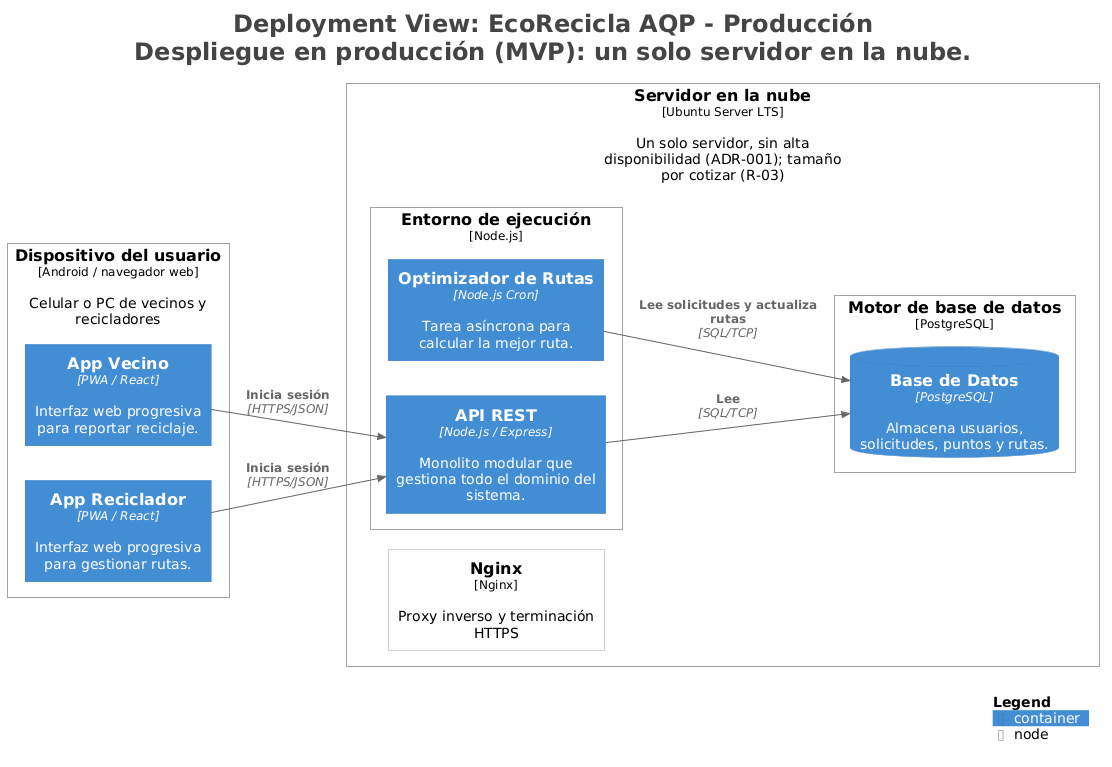

The diagram above was rendered by PlantUML. Its source (embedded in the PNG):
@startuml
title <size:24>Deployment View: EcoRecicla AQP - Producción</size>\n<size:24>Despliegue en producción (MVP): un solo servidor en la nube.</size>

set separator none
left to right direction

<style>
  root {
    BackgroundColor: #ffffff
    FontColor: #444444
  }
</style>

!include <C4/C4>
!include <C4/C4_Context>
!include <C4/C4_Container>
!include <C4/C4_Deployment>

Deployment_Node(Producción.Dispositivodelusuario, "Dispositivo del usuario", $type="Android / navegador web", $descr="Celular o PC de vecinos y recicladores", $tags="", $link="") {
  Container(Producción.Dispositivodelusuario.AppVecino_1, "App Vecino", $techn="PWA / React", $descr="Interfaz web progresiva para reportar reciclaje.", $tags="", $link="")
  Container(Producción.Dispositivodelusuario.AppReciclador_1, "App Reciclador", $techn="PWA / React", $descr="Interfaz web progresiva para gestionar rutas.", $tags="", $link="")
}

Deployment_Node(Producción.Servidorenlanube, "Servidor en la nube", $type="Ubuntu Server LTS", $descr="Un solo servidor, sin alta disponibilidad (ADR-001); tamaño por cotizar (R-03)", $tags="", $link="") {
  Deployment_Node(Producción.Servidorenlanube.Nginx, "Nginx", $type="Nginx", $descr="Proxy inverso y terminación HTTPS", $tags="", $link="")
  Deployment_Node(Producción.Servidorenlanube.Entornodeejecución, "Entorno de ejecución", $type="Node.js", $descr="", $tags="", $link="") {
    Container(Producción.Servidorenlanube.Entornodeejecución.APIREST_1, "API REST", $techn="Node.js / Express", $descr="Monolito modular que gestiona todo el dominio del sistema.", $tags="", $link="")
    Container(Producción.Servidorenlanube.Entornodeejecución.OptimizadordeRutas_1, "Optimizador de Rutas", $techn="Node.js Cron", $descr="Tarea asíncrona para calcular la mejor ruta.", $tags="", $link="")
  }

  Deployment_Node(Producción.Servidorenlanube.Motordebasededatos, "Motor de base de datos", $type="PostgreSQL", $descr="", $tags="", $link="") {
    ContainerDb(Producción.Servidorenlanube.Motordebasededatos.BasedeDatos_1, "Base de Datos", $techn="PostgreSQL", $descr="Almacena usuarios, solicitudes, puntos y rutas.", $tags="", $link="")
  }

}

Rel(Producción.Dispositivodelusuario.AppVecino_1, Producción.Servidorenlanube.Entornodeejecución.APIREST_1, "Inicia sesión", $techn="HTTPS/JSON", $tags="", $link="")
Rel(Producción.Dispositivodelusuario.AppReciclador_1, Producción.Servidorenlanube.Entornodeejecución.APIREST_1, "Inicia sesión", $techn="HTTPS/JSON", $tags="", $link="")
Rel(Producción.Servidorenlanube.Entornodeejecución.APIREST_1, Producción.Servidorenlanube.Motordebasededatos.BasedeDatos_1, "Lee", $techn="SQL/TCP", $tags="", $link="")
Rel(Producción.Servidorenlanube.Entornodeejecución.OptimizadordeRutas_1, Producción.Servidorenlanube.Motordebasededatos.BasedeDatos_1, "Lee solicitudes y actualiza rutas", $techn="SQL/TCP", $tags="", $link="")

SHOW_LEGEND(true)
hide stereotypes
@enduml